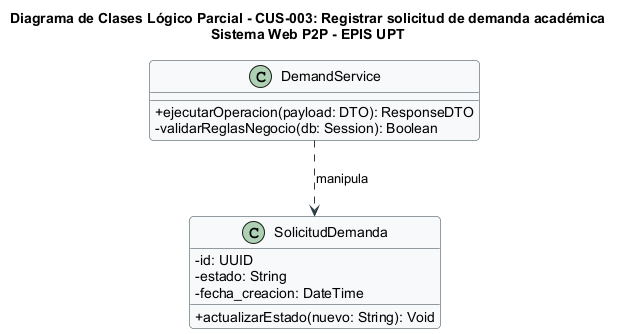

The diagram above was rendered by PlantUML. Its source (embedded in the PNG):
@startuml
title Diagrama de Clases Lógico Parcial - CUS-003: Registrar solicitud de demanda académica\nSistema Web P2P - EPIS UPT

skinparam classAttributeIconSize 0
skinparam shadowing false
skinparam roundcorner 8
skinparam defaultFontName Arial
skinparam fontSize 10

skinparam class {
    BackgroundColor #F8F9FA
    BorderColor #2B3A42
    ArrowColor #2B3A42
}

class "DemandService" as Controller {
  +ejecutarOperacion(payload: DTO): ResponseDTO
  -validarReglasNegocio(db: Session): Boolean
}

class "SolicitudDemanda" as Entity {
  -id: UUID
  -estado: String
  -fecha_creacion: DateTime
  +actualizarEstado(nuevo: String): Void
}

Controller ..> Entity : manipula
@enduml